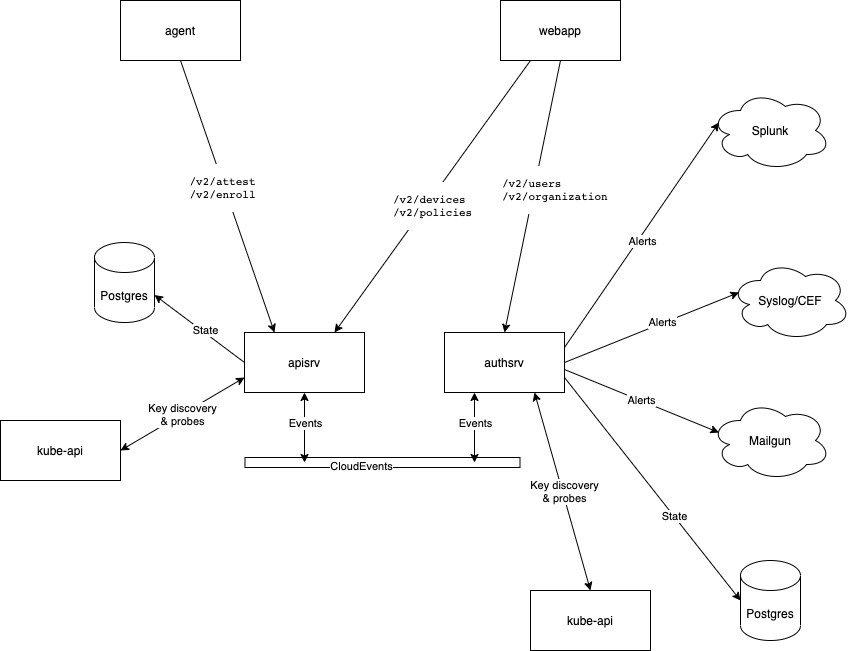

The diagram above was exported from draw.io. Its source (the exported page's mxGraphModel, read from the mxfile embedded in the PNG):
<mxGraphModel dx="1773" dy="606" grid="1" gridSize="10" guides="1" tooltips="1" connect="1" arrows="1" fold="1" page="1" pageScale="1" pageWidth="827" pageHeight="1169" math="0" shadow="0">
  <root>
    <mxCell id="0" />
    <mxCell id="1" parent="0" />
    <mxCell id="kg3UQiswBWB5H4DlKZn_-1" value="apisrv" style="rounded=0;whiteSpace=wrap;html=1;" parent="1" vertex="1">
      <mxGeometry x="224" y="452" width="120" height="60" as="geometry" />
    </mxCell>
    <mxCell id="kg3UQiswBWB5H4DlKZn_-2" value="authsrv" style="whiteSpace=wrap;html=1;" parent="1" vertex="1">
      <mxGeometry x="424" y="452" width="120" height="60" as="geometry" />
    </mxCell>
    <mxCell id="kg3UQiswBWB5H4DlKZn_-3" value="agent" style="whiteSpace=wrap;html=1;" parent="1" vertex="1">
      <mxGeometry x="100" y="120" width="120" height="60" as="geometry" />
    </mxCell>
    <mxCell id="kg3UQiswBWB5H4DlKZn_-4" value="webapp" style="whiteSpace=wrap;html=1;" parent="1" vertex="1">
      <mxGeometry x="480" y="120" width="120" height="60" as="geometry" />
    </mxCell>
    <mxCell id="kg3UQiswBWB5H4DlKZn_-5" value="" style="endArrow=classic;html=1;exitX=0.25;exitY=1;exitDx=0;exitDy=0;entryX=0.75;entryY=0;entryDx=0;entryDy=0;" parent="1" source="kg3UQiswBWB5H4DlKZn_-4" target="kg3UQiswBWB5H4DlKZn_-1" edge="1">
      <mxGeometry width="50" height="50" relative="1" as="geometry">
        <mxPoint x="480" y="130" as="sourcePoint" />
        <mxPoint x="440" y="340" as="targetPoint" />
      </mxGeometry>
    </mxCell>
    <mxCell id="kg3UQiswBWB5H4DlKZn_-9" value="&lt;pre&gt;/v2/devices&lt;br&gt;/v2/policies&lt;/pre&gt;" style="edgeLabel;html=1;align=left;verticalAlign=middle;resizable=0;points=[];" parent="kg3UQiswBWB5H4DlKZn_-5" vertex="1" connectable="0">
      <mxGeometry x="0.1172" y="-3" relative="1" as="geometry">
        <mxPoint x="-27" y="-5" as="offset" />
      </mxGeometry>
    </mxCell>
    <mxCell id="kg3UQiswBWB5H4DlKZn_-7" value="&lt;pre&gt;/v2/users&lt;br&gt;/v2/organization&lt;/pre&gt;" style="endArrow=classic;html=1;exitX=0.5;exitY=1;exitDx=0;exitDy=0;entryX=0.5;entryY=0;entryDx=0;entryDy=0;align=left;" parent="1" source="kg3UQiswBWB5H4DlKZn_-4" target="kg3UQiswBWB5H4DlKZn_-2" edge="1">
      <mxGeometry x="0.0041" y="-33" width="50" height="50" relative="1" as="geometry">
        <mxPoint x="390" y="390" as="sourcePoint" />
        <mxPoint x="530" y="190" as="targetPoint" />
        <mxPoint as="offset" />
      </mxGeometry>
    </mxCell>
    <mxCell id="kg3UQiswBWB5H4DlKZn_-8" value="" style="endArrow=classic;html=1;exitX=0.5;exitY=1;exitDx=0;exitDy=0;entryX=0.25;entryY=0;entryDx=0;entryDy=0;" parent="1" source="kg3UQiswBWB5H4DlKZn_-3" target="kg3UQiswBWB5H4DlKZn_-1" edge="1">
      <mxGeometry width="50" height="50" relative="1" as="geometry">
        <mxPoint x="540" y="110" as="sourcePoint" />
        <mxPoint x="140" y="320" as="targetPoint" />
      </mxGeometry>
    </mxCell>
    <mxCell id="kg3UQiswBWB5H4DlKZn_-10" value="&lt;pre style=&quot;text-align: left&quot;&gt;/v2/attest&lt;br&gt;/v2/enroll&lt;/pre&gt;" style="edgeLabel;html=1;align=center;verticalAlign=middle;resizable=0;points=[];" parent="kg3UQiswBWB5H4DlKZn_-8" vertex="1" connectable="0">
      <mxGeometry x="-0.078" y="-2" relative="1" as="geometry">
        <mxPoint as="offset" />
      </mxGeometry>
    </mxCell>
    <mxCell id="kg3UQiswBWB5H4DlKZn_-13" value="" style="endArrow=classic;html=1;exitX=0;exitY=0.5;exitDx=0;exitDy=0;entryX=1;entryY=0;entryDx=0;entryDy=52.5;entryPerimeter=0;" parent="1" source="kg3UQiswBWB5H4DlKZn_-1" target="kg3UQiswBWB5H4DlKZn_-19" edge="1">
      <mxGeometry width="50" height="50" relative="1" as="geometry">
        <mxPoint x="694" y="252" as="sourcePoint" />
        <mxPoint x="284" y="582" as="targetPoint" />
      </mxGeometry>
    </mxCell>
    <mxCell id="kg3UQiswBWB5H4DlKZn_-43" value="State" style="edgeLabel;html=1;align=center;verticalAlign=middle;resizable=0;points=[];" parent="kg3UQiswBWB5H4DlKZn_-13" vertex="1" connectable="0">
      <mxGeometry x="-0.0898" y="-2" relative="1" as="geometry">
        <mxPoint as="offset" />
      </mxGeometry>
    </mxCell>
    <mxCell id="kg3UQiswBWB5H4DlKZn_-15" value="" style="endArrow=classic;html=1;exitX=1;exitY=0.75;exitDx=0;exitDy=0;entryX=0;entryY=0.5;entryDx=0;entryDy=0;entryPerimeter=0;" parent="1" source="kg3UQiswBWB5H4DlKZn_-2" target="kg3UQiswBWB5H4DlKZn_-20" edge="1">
      <mxGeometry width="50" height="50" relative="1" as="geometry">
        <mxPoint x="64" y="522" as="sourcePoint" />
        <mxPoint x="484" y="582" as="targetPoint" />
      </mxGeometry>
    </mxCell>
    <mxCell id="kg3UQiswBWB5H4DlKZn_-42" value="State" style="edgeLabel;html=1;align=center;verticalAlign=middle;resizable=0;points=[];" parent="kg3UQiswBWB5H4DlKZn_-15" vertex="1" connectable="0">
      <mxGeometry x="0.2479" relative="1" as="geometry">
        <mxPoint as="offset" />
      </mxGeometry>
    </mxCell>
    <mxCell id="kg3UQiswBWB5H4DlKZn_-17" value="Mailgun" style="ellipse;shape=cloud;whiteSpace=wrap;html=1;" parent="1" vertex="1">
      <mxGeometry x="690" y="520" width="120" height="80" as="geometry" />
    </mxCell>
    <mxCell id="kg3UQiswBWB5H4DlKZn_-18" value="Alerts" style="endArrow=classic;html=1;exitX=1;exitY=0.617;exitDx=0;exitDy=0;entryX=0.07;entryY=0.4;entryDx=0;entryDy=0;entryPerimeter=0;exitPerimeter=0;" parent="1" source="kg3UQiswBWB5H4DlKZn_-2" target="kg3UQiswBWB5H4DlKZn_-17" edge="1">
      <mxGeometry width="50" height="50" relative="1" as="geometry">
        <mxPoint x="494" y="522" as="sourcePoint" />
        <mxPoint x="604" y="486" as="targetPoint" />
      </mxGeometry>
    </mxCell>
    <mxCell id="kg3UQiswBWB5H4DlKZn_-19" value="Postgres" style="shape=cylinder3;whiteSpace=wrap;html=1;boundedLbl=1;backgroundOutline=1;size=15;" parent="1" vertex="1">
      <mxGeometry x="74" y="362" width="60" height="80" as="geometry" />
    </mxCell>
    <mxCell id="kg3UQiswBWB5H4DlKZn_-20" value="Postgres" style="shape=cylinder3;whiteSpace=wrap;html=1;boundedLbl=1;backgroundOutline=1;size=15;" parent="1" vertex="1">
      <mxGeometry x="720" y="680" width="60" height="80" as="geometry" />
    </mxCell>
    <mxCell id="kg3UQiswBWB5H4DlKZn_-21" value="" style="shape=flexArrow;endArrow=none;startArrow=none;html=1;startFill=0;endFill=0;" parent="1" edge="1">
      <mxGeometry width="100" height="100" relative="1" as="geometry">
        <mxPoint x="224" y="582" as="sourcePoint" />
        <mxPoint x="500" y="582" as="targetPoint" />
      </mxGeometry>
    </mxCell>
    <mxCell id="kg3UQiswBWB5H4DlKZn_-22" value="CloudEvents" style="edgeLabel;html=1;align=center;verticalAlign=middle;resizable=0;points=[];" parent="kg3UQiswBWB5H4DlKZn_-21" vertex="1" connectable="0">
      <mxGeometry x="-0.1613" y="-3" relative="1" as="geometry">
        <mxPoint as="offset" />
      </mxGeometry>
    </mxCell>
    <mxCell id="kg3UQiswBWB5H4DlKZn_-23" value="" style="endArrow=classic;startArrow=classic;html=1;entryX=0.5;entryY=1;entryDx=0;entryDy=0;" parent="1" target="kg3UQiswBWB5H4DlKZn_-1" edge="1">
      <mxGeometry width="50" height="50" relative="1" as="geometry">
        <mxPoint x="284" y="582" as="sourcePoint" />
        <mxPoint x="454" y="482" as="targetPoint" />
      </mxGeometry>
    </mxCell>
    <mxCell id="kg3UQiswBWB5H4DlKZn_-24" value="Events" style="edgeLabel;html=1;align=center;verticalAlign=middle;resizable=0;points=[];" parent="kg3UQiswBWB5H4DlKZn_-23" vertex="1" connectable="0">
      <mxGeometry x="0.1429" relative="1" as="geometry">
        <mxPoint as="offset" />
      </mxGeometry>
    </mxCell>
    <mxCell id="kg3UQiswBWB5H4DlKZn_-25" value="" style="endArrow=classic;startArrow=classic;html=1;entryX=0.5;entryY=1;entryDx=0;entryDy=0;" parent="1" edge="1">
      <mxGeometry width="50" height="50" relative="1" as="geometry">
        <mxPoint x="454" y="582" as="sourcePoint" />
        <mxPoint x="454" y="512" as="targetPoint" />
      </mxGeometry>
    </mxCell>
    <mxCell id="kg3UQiswBWB5H4DlKZn_-26" value="Events" style="edgeLabel;html=1;align=center;verticalAlign=middle;resizable=0;points=[];" parent="kg3UQiswBWB5H4DlKZn_-25" vertex="1" connectable="0">
      <mxGeometry x="0.1429" relative="1" as="geometry">
        <mxPoint as="offset" />
      </mxGeometry>
    </mxCell>
    <mxCell id="kg3UQiswBWB5H4DlKZn_-31" value="kube-api" style="rounded=0;whiteSpace=wrap;html=1;" parent="1" vertex="1">
      <mxGeometry x="-20" y="540" width="120" height="60" as="geometry" />
    </mxCell>
    <mxCell id="kg3UQiswBWB5H4DlKZn_-32" value="Splunk" style="ellipse;shape=cloud;whiteSpace=wrap;html=1;" parent="1" vertex="1">
      <mxGeometry x="690" y="210" width="120" height="80" as="geometry" />
    </mxCell>
    <mxCell id="kg3UQiswBWB5H4DlKZn_-33" value="Syslog/CEF" style="ellipse;shape=cloud;whiteSpace=wrap;html=1;" parent="1" vertex="1">
      <mxGeometry x="710" y="380" width="120" height="80" as="geometry" />
    </mxCell>
    <mxCell id="kg3UQiswBWB5H4DlKZn_-34" value="" style="endArrow=classic;html=1;exitX=1;exitY=0.5;exitDx=0;exitDy=0;entryX=0.07;entryY=0.4;entryDx=0;entryDy=0;entryPerimeter=0;" parent="1" source="kg3UQiswBWB5H4DlKZn_-2" target="kg3UQiswBWB5H4DlKZn_-33" edge="1">
      <mxGeometry width="50" height="50" relative="1" as="geometry">
        <mxPoint x="554" y="499.02" as="sourcePoint" />
        <mxPoint x="652.4000000000001" y="572" as="targetPoint" />
      </mxGeometry>
    </mxCell>
    <mxCell id="kg3UQiswBWB5H4DlKZn_-45" value="Alerts" style="edgeLabel;html=1;align=center;verticalAlign=middle;resizable=0;points=[];" parent="kg3UQiswBWB5H4DlKZn_-34" vertex="1" connectable="0">
      <mxGeometry x="0.1166" y="1" relative="1" as="geometry">
        <mxPoint as="offset" />
      </mxGeometry>
    </mxCell>
    <mxCell id="kg3UQiswBWB5H4DlKZn_-35" value="" style="endArrow=classic;html=1;exitX=1;exitY=0.25;exitDx=0;exitDy=0;entryX=0.07;entryY=0.4;entryDx=0;entryDy=0;entryPerimeter=0;" parent="1" source="kg3UQiswBWB5H4DlKZn_-2" target="kg3UQiswBWB5H4DlKZn_-32" edge="1">
      <mxGeometry width="50" height="50" relative="1" as="geometry">
        <mxPoint x="554" y="492" as="sourcePoint" />
        <mxPoint x="648.4000000000001" y="484" as="targetPoint" />
      </mxGeometry>
    </mxCell>
    <mxCell id="kg3UQiswBWB5H4DlKZn_-44" value="Alerts" style="edgeLabel;html=1;align=center;verticalAlign=middle;resizable=0;points=[];" parent="kg3UQiswBWB5H4DlKZn_-35" vertex="1" connectable="0">
      <mxGeometry x="-0.0299" y="-4" relative="1" as="geometry">
        <mxPoint as="offset" />
      </mxGeometry>
    </mxCell>
    <mxCell id="kg3UQiswBWB5H4DlKZn_-36" value="Key discovery&lt;br&gt;&amp;amp; probes" style="endArrow=classic;html=1;entryX=1;entryY=0.5;entryDx=0;entryDy=0;exitX=0;exitY=0.75;exitDx=0;exitDy=0;startArrow=classic;startFill=1;" parent="1" source="kg3UQiswBWB5H4DlKZn_-1" target="kg3UQiswBWB5H4DlKZn_-31" edge="1">
      <mxGeometry width="50" height="50" relative="1" as="geometry">
        <mxPoint x="220" y="492" as="sourcePoint" />
        <mxPoint x="144" y="424.5" as="targetPoint" />
      </mxGeometry>
    </mxCell>
    <mxCell id="kg3UQiswBWB5H4DlKZn_-38" value="kube-api" style="rounded=0;whiteSpace=wrap;html=1;" parent="1" vertex="1">
      <mxGeometry x="510" y="710" width="120" height="60" as="geometry" />
    </mxCell>
    <mxCell id="kg3UQiswBWB5H4DlKZn_-39" value="" style="endArrow=classic;html=1;exitX=0.75;exitY=1;exitDx=0;exitDy=0;startArrow=classic;startFill=1;entryX=0.5;entryY=0;entryDx=0;entryDy=0;" parent="1" source="kg3UQiswBWB5H4DlKZn_-2" target="kg3UQiswBWB5H4DlKZn_-38" edge="1">
      <mxGeometry width="50" height="50" relative="1" as="geometry">
        <mxPoint x="700" y="760" as="sourcePoint" />
        <mxPoint x="640" y="793" as="targetPoint" />
      </mxGeometry>
    </mxCell>
    <mxCell id="kg3UQiswBWB5H4DlKZn_-40" value="Key discovery&lt;br&gt;&amp;amp; probes" style="edgeLabel;html=1;align=center;verticalAlign=middle;resizable=0;points=[];" parent="kg3UQiswBWB5H4DlKZn_-39" vertex="1" connectable="0">
      <mxGeometry x="0.0053" y="2" relative="1" as="geometry">
        <mxPoint as="offset" />
      </mxGeometry>
    </mxCell>
  </root>
</mxGraphModel>